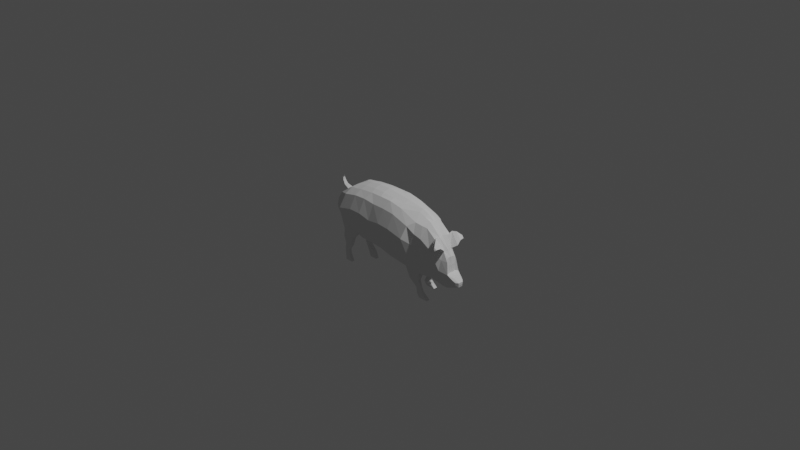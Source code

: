 # Source: pig.blend  (saved by Blender 2.80.75; exported with 4.5.12 LTS)
import bpy
from mathutils import Matrix  # noqa: F401  (used for matrix-valued properties, if any)

bpy.ops.wm.read_factory_settings(use_empty=True)
scene = bpy.context.scene
scene.name = 'Scene'

# ---- collections
col_collection = bpy.data.collections.new('Collection'); scene.collection.children.link(col_collection)

# ---- world
world_world = bpy.data.worlds.new('World'); scene.world = world_world
world_world.use_nodes = True; world_world.node_tree.nodes.clear()
_N = world_world.node_tree.nodes; _L = world_world.node_tree.links
n0 = _N.new('ShaderNodeOutputWorld'); n0.name = 'World Output'; n0.location = (300, 300)
n1 = _N.new('ShaderNodeBackground'); n1.name = 'Background'; n1.location = (10, 300)
n1.inputs[0].default_value = (0.05088, 0.05088, 0.05088, 1.0)
_L.new(n1.outputs[0], n0.inputs[0])
n0.is_active_output = True
world_world.color = (0.05088, 0.05088, 0.05088)
world_world.use_sun_shadow = False
world_world.sun_shadow_jitter_overblur = 0.0

# ---- cameras
cam_camera = bpy.data.cameras.new('Camera')
cam_camera.clip_end = 100.0
cam_camera.ortho_scale = 7.314

# ---- lights
light_light = bpy.data.lights.new('Light', 'POINT')
light_light.transmission_factor = 0.0
light_light.energy = 1000.0
light_light.shadow_soft_size = 0.1
light_light.shadow_maximum_resolution = 0.006
light_light.use_absolute_resolution = True

# ---- meshes
me_plane = bpy.data.meshes.new('Plane')
me_plane.from_pydata([(0.5676, -0.1003, 0.1547), (0.448, -0.1405, 0.1889), (0.3143, -0.1429, -0.3372), (0.4815, -0.1238, -0.3691), (0.5073, -0.1668, -0.07919), (0.1295, -0.1798, -0.2852), (0.2391, -0.1346, 0.2636), (0.08434, -0.1356, 0.2917), (0.3554, -0.2563, 0.01421), (-0.05019, -0.1346, 0.2926), (-0.1807, -0.1346, 0.2911), (-0.0114, -0.1785, -0.253), (0.1684, -0.2563, 0.05389), (-0.3494, -0.1346, 0.2759), (-0.1463, -0.1767, -0.2416), (0.03027, -0.2563, 0.06381), (-0.4982, -0.1276, 0.2527), (-0.3998, -0.1531, -0.231), (-0.2953, -0.1785, -0.2377), (-0.2506, -0.2563, 0.07831), (-0.6265, -0.1531, 0.1599), (-0.6003, -0.1531, -0.2542), (-0.3872, -0.2563, 0.07831), (-0.6809, -0.1531, 0.07687), (-0.6578, -0.1224, -0.1214), (-0.549, -0.2563, 0.04092), (-0.6954, -0.1531, 0.02163), (-0.7108, -0.129, -0.0291), (-0.6444, -0.1961, -0.006689), (0.6405, -0.1238, -0.1647), (0.6751, -0.0997, 0.07137), (0.6071, -0.09163, -0.3716), (0.7363, -0.1074, -0.2427), (0.7528, -0.05721, -0.04133), (0.7252, -0.04959, -0.4143), (0.8296, -0.07488, -0.2697), (0.7963, -0.05708, -0.1209), (0.8086, -0.06852, -0.401), (-0.1117, -0.2563, 0.04931), (0.9092, -0.04626, -0.3654), (0.9119, -0.05083, -0.33), (0.8771, -0.05761, -0.3753), (0.8826, -0.06146, -0.3089), (0.8176, -0.04641, -0.2601), (0.8828, -0.04002, -0.2953), (-0.6931, -0.06622, -0.1243), (-0.7293, -0.07408, -0.03521), (-0.04002, -0.08813, -0.2933), (-0.1749, -0.0864, -0.2819), (0.869, -0.03675, -0.4038), (0.7918, -0.04247, -0.433), (0.9365, -0.02807, -0.3319), (0.6029, -0.04954, -0.4076), (0.4815, -0.04641, -0.3691), (-0.4754, -0.07653, 0.2728), (-0.338, -0.07653, 0.3003), (0.413, -0.04641, 0.2576), (0.5641, -0.04641, 0.1965), (0.6957, -0.05014, 0.08023), (-0.3193, -0.0827, -0.2623), (-0.3998, -0.07653, -0.231), (0.2926, -0.07653, -0.3122), (0.7088, -0.01195, -0.4545), (-0.6265, -0.07653, 0.1599), (0.0989, -0.0827, -0.2837), (0.7486, -0.04453, -0.04546), (-0.6003, -0.07653, -0.2542), (-0.7264, -0.07496, 0.02335), (-0.6879, -0.07898, 0.1104), (0.07258, -0.07653, 0.3018), (0.2145, -0.07653, 0.2881), (0.7934, -0.03087, -0.1049), (-0.2052, -0.07653, 0.3156), (-0.07471, -0.07653, 0.3171), (0.9322, -0.02451, -0.3803), (-0.6246, -0.1408, -0.3523), (-0.4971, -0.1408, -0.3423), (-0.4971, -0.08882, -0.3423), (-0.6246, -0.08882, -0.3523), (-0.6058, -0.1323, -0.4375), (-0.5258, -0.1323, -0.4409), (-0.5258, -0.09732, -0.4409), (-0.6039, -0.09183, -0.4391), (-0.6229, -0.1283, -0.4944), (-0.561, -0.1283, -0.497), (-0.561, -0.1013, -0.497), (-0.6261, -0.09408, -0.493), (-0.6192, -0.1269, -0.5542), (-0.5506, -0.134, -0.5586), (-0.5578, -0.09618, -0.5575), (-0.6355, -0.09557, -0.5531), (-0.6062, -0.1332, -0.6248), (-0.5218, -0.1332, -0.626), (-0.5218, -0.09636, -0.626), (-0.6062, -0.09636, -0.6248), (0.3677, -0.1375, -0.4549), (0.4867, -0.1375, -0.442), (0.4798, -0.09372, -0.4468), (0.3677, -0.09104, -0.4549), (0.4545, -0.1276, -0.5293), (0.5179, -0.1276, -0.5107), (0.512, -0.1042, -0.5148), (0.4545, -0.102, -0.5293), (0.4644, -0.1305, -0.5892), (0.5408, -0.1305, -0.5629), (0.535, -0.1014, -0.5669), (0.4644, -0.09911, -0.5892), (0.4993, -0.1359, -0.6288), (0.6081, -0.1359, -0.6281), (0.6081, -0.09367, -0.6281), (0.4993, -0.09367, -0.6288), (0.5427, -0.163, 0.04539), (0.3846, -0.203, 0.1469), (0.1865, -0.2, 0.2044), (0.04639, -0.2, 0.2162), (-0.2329, -0.2, 0.2303), (-0.3676, -0.2, 0.2226), (-0.517, -0.2, 0.1902), (-0.6407, -0.1834, 0.1008), (0.6503, -0.1463, -0.0355), (0.7478, -0.08531, -0.1297), (0.809, -0.06023, -0.1435), (-0.09827, -0.2, 0.2168), (-0.688, -0.1531, 0.04968), (0.8084, -0.04255, -0.1852), (-0.7152, -0.07262, 0.05141), (-0.7028, -0.1531, -0.006536), (0.4953, -0.1541, -0.2345), (0.3207, -0.2318, -0.1743), (0.1396, -0.2318, -0.13), (0.003397, -0.2318, -0.122), (-0.279, -0.2318, -0.1071), (-0.3963, -0.2318, -0.1015), (-0.5764, -0.1883, -0.1112), (-0.659, -0.1531, -0.09239), (0.6216, -0.1243, -0.2756), (0.7347, -0.08962, -0.3437), (0.8189, -0.07014, -0.3366), (-0.1358, -0.2318, -0.1517), (0.9098, -0.04922, -0.3477), (0.8816, -0.06152, -0.3416), (-0.7324, -0.07043, -0.004869), (0.9352, -0.02531, -0.3568), (0.5218, -0.123, 0.17), (0.3955, -0.1542, -0.355), (0.426, -0.2031, -0.03257), (0.387, -0.06147, -0.3406), (0.4885, -0.04641, 0.227), (0.4244, -0.1624, -0.4506), (0.4212, -0.08299, -0.4502), (0.4838, -0.1485, -0.5218), (0.4811, -0.09523, -0.5215), (0.5065, -0.1367, -0.5766), (0.4975, -0.09236, -0.5775), (0.5537, -0.1359, -0.6285), (0.5537, -0.09367, -0.6285), (0.4694, -0.1856, 0.08378), (0.4044, -0.1987, -0.2025), (-0.418, -0.1346, 0.2621), (-0.5072, -0.1761, -0.2453), (-0.4681, -0.2563, 0.05961), (-0.5, -0.07653, -0.2426), (-0.4067, -0.07653, 0.2866), (-0.5681, -0.1638, -0.35), (-0.5579, -0.07264, -0.3396), (-0.5667, -0.1524, -0.4419), (-0.5645, -0.07515, -0.4308), (-0.5902, -0.1376, -0.4939), (-0.5883, -0.0896, -0.4858), (-0.5946, -0.134, -0.5567), (-0.5946, -0.09559, -0.5567), (-0.564, -0.1332, -0.6254), (-0.564, -0.09636, -0.6254), (-0.4423, -0.2, 0.2064), (-0.4936, -0.2332, -0.109), (0.769, -0.1157, -0.01977), (0.7018, -0.152, 0.06027), (0.6953, -0.1111, 0.1005), (0.798, -0.091, -0.01129), (0.7686, -0.1355, 0.02406), (0.7297, -0.1569, 0.06612), (0.7282, -0.1444, 0.09573), (0.7912, -0.1369, 0.02769), (0.7713, -0.1978, 0.01372), (0.7619, -0.1987, 0.03175), (0.7602, -0.1917, 0.05076), (0.7816, -0.1875, 0.02748), (-0.688, -0.03284, 0.1229), (-0.6725, -0.03218, 0.1438), (-0.7441, -0.02152, 0.1558), (-0.7368, -0.02185, 0.1677), (-0.7725, -0.01542, 0.2035), (-0.7657, -0.01588, 0.2101), (-0.7777, -0.01172, 0.2315), (-0.7703, -0.0118, 0.2341), (-0.7687, -0.006673, 0.2438), (-0.7652, -0.00761, 0.2425), (0.4815, 0.0, -0.3691), (0.5641, 0.0, 0.1965), (0.413, 0.0, 0.2756), (0.2928, 0.0, -0.3201), (0.1085, 0.0, -0.301), (0.2145, 0.0, 0.3062), (0.07258, 0.0, 0.3199), (-0.03262, 0.0, -0.3115), (-0.3105, 0.0, -0.2998), (-0.2052, 0.0, 0.3337), (-0.338, 0.0, 0.3184), (-0.4128, 0.0, -0.2754), (-0.6416, 0.0, -0.219), (-0.4754, 0.0, 0.2728), (-0.6265, 0.0, 0.1599), (-0.6879, 0.0, 0.09229), (-0.704, 0.0, -0.09413), (-0.7248, 0.0, -0.03361), (0.604, 0.0, -0.4069), (0.678, 0.0, 0.08577), (0.7059, 0.0, -0.4488), (0.7684, 0.0, -0.05219), (0.7887, 0.0, -0.4404), (0.7974, 0.0, -0.1002), (-0.07471, 0.0, 0.3352), (-0.1703, 0.0, -0.2833), (-0.7314, 0.0, 0.01991), (0.8176, 0.0, -0.2601), (0.9314, 0.0, -0.3835), (0.9369, 0.0, -0.331), (0.866, 0.0, -0.4136), (0.8819, 0.0, -0.2925), (0.5676, 0.1003, 0.1547), (0.448, 0.1405, 0.1889), (0.3143, 0.1429, -0.3372), (0.4815, 0.1238, -0.3691), (0.5073, 0.1668, -0.07919), (0.1295, 0.1798, -0.2852), (0.2391, 0.1346, 0.2636), (0.08434, 0.1356, 0.2917), (0.3554, 0.2563, 0.01421), (-0.05019, 0.1346, 0.2926), (-0.1807, 0.1346, 0.2911), (-0.0114, 0.1785, -0.253), (0.1684, 0.2563, 0.05389), (-0.3494, 0.1346, 0.2759), (-0.1463, 0.1767, -0.2416), (0.03027, 0.2563, 0.06381), (-0.4982, 0.1276, 0.2527), (-0.3998, 0.1531, -0.231), (-0.2953, 0.1785, -0.2377), (-0.2506, 0.2563, 0.07831), (-0.6265, 0.1531, 0.1599), (-0.6003, 0.1531, -0.2542), (-0.3872, 0.2563, 0.07831), (-0.6809, 0.1531, 0.07687), (-0.6578, 0.1224, -0.1214), (-0.549, 0.2563, 0.04092), (-0.6954, 0.1531, 0.02163), (-0.7108, 0.129, -0.0291), (-0.6444, 0.1961, -0.006689), (0.6405, 0.1238, -0.1647), (0.6751, 0.0997, 0.07137), (0.6071, 0.09163, -0.3716), (0.7363, 0.1074, -0.2427), (0.7528, 0.05721, -0.04133), (0.7252, 0.04959, -0.4143), (0.8296, 0.07488, -0.2697), (0.7963, 0.05708, -0.1209), (0.8086, 0.06852, -0.401), (-0.1117, 0.2563, 0.04931), (0.9092, 0.04626, -0.3654), (0.9119, 0.05083, -0.33), (0.8771, 0.05761, -0.3753), (0.8826, 0.06146, -0.3089), (0.8176, 0.04641, -0.2601), (0.8828, 0.04002, -0.2953), (-0.6931, 0.06622, -0.1243), (-0.7293, 0.07408, -0.03521), (-0.04002, 0.08813, -0.2933), (-0.1749, 0.0864, -0.2819), (0.869, 0.03675, -0.4038), (0.7918, 0.04247, -0.433), (0.9365, 0.02807, -0.3319), (0.6029, 0.04954, -0.4076), (0.4815, 0.04641, -0.3691), (-0.4754, 0.07653, 0.2728), (-0.338, 0.07653, 0.3003), (0.413, 0.04641, 0.2576), (0.5641, 0.04641, 0.1965), (0.6957, 0.05014, 0.08023), (-0.3193, 0.0827, -0.2623), (-0.3998, 0.07653, -0.231), (0.2926, 0.07653, -0.3122), (0.7088, 0.01195, -0.4545), (-0.6265, 0.07653, 0.1599), (0.0989, 0.0827, -0.2837), (0.7486, 0.04453, -0.04546), (-0.6003, 0.07653, -0.2542), (-0.7264, 0.07496, 0.02335), (-0.6879, 0.07898, 0.1104), (0.07258, 0.07653, 0.3018), (0.2145, 0.07653, 0.2881), (0.7934, 0.03087, -0.1049), (-0.2052, 0.07653, 0.3156), (-0.07471, 0.07653, 0.3171), (0.9337, 0.02423, -0.3801), (-0.6062, 0.1408, -0.3523), (-0.4787, 0.1408, -0.3423), (-0.4787, 0.08882, -0.3423), (-0.6062, 0.08882, -0.3523), (-0.5563, 0.1323, -0.4375), (-0.4763, 0.1323, -0.4409), (-0.4763, 0.09732, -0.4409), (-0.5544, 0.09183, -0.4391), (-0.5313, 0.1283, -0.4944), (-0.4694, 0.1283, -0.497), (-0.4694, 0.1013, -0.497), (-0.5345, 0.09408, -0.493), (-0.4908, 0.1269, -0.5542), (-0.4222, 0.134, -0.5586), (-0.4294, 0.09618, -0.5575), (-0.5071, 0.09557, -0.5531), (-0.4778, 0.1332, -0.6248), (-0.3933, 0.1332, -0.626), (-0.3933, 0.09636, -0.626), (-0.4778, 0.09636, -0.6248), (0.3238, 0.1375, -0.4549), (0.4428, 0.1375, -0.442), (0.4358, 0.09372, -0.4468), (0.3238, 0.09104, -0.4549), (0.3564, 0.1383, -0.5293), (0.4412, 0.1276, -0.5107), (0.4353, 0.1042, -0.5148), (0.3622, 0.1083, -0.5293), (0.338, 0.1305, -0.5892), (0.4145, 0.1305, -0.5629), (0.4086, 0.1014, -0.5669), (0.338, 0.09911, -0.5892), (0.373, 0.1359, -0.6288), (0.4818, 0.1359, -0.6281), (0.4818, 0.09367, -0.6281), (0.373, 0.09367, -0.6288), (0.8098, 0.0, -0.1826), (-0.7174, 0.0, 0.05148), (0.5427, 0.163, 0.04539), (0.3846, 0.203, 0.1469), (0.1865, 0.2, 0.2044), (0.04639, 0.2, 0.2162), (-0.2329, 0.2, 0.2303), (-0.3676, 0.2, 0.2226), (-0.517, 0.2, 0.1902), (-0.6407, 0.1834, 0.1008), (0.6503, 0.1463, -0.0355), (0.7478, 0.08531, -0.1297), (0.809, 0.06023, -0.1435), (-0.09827, 0.2, 0.2168), (-0.688, 0.1531, 0.04968), (0.8084, 0.04255, -0.1852), (-0.7152, 0.07262, 0.05141), (-0.7285, 0.0, -0.01005), (0.9367, -0.0004912, -0.3578), (-0.7028, 0.1531, -0.006536), (0.4953, 0.1541, -0.2345), (0.3207, 0.2318, -0.1743), (0.1396, 0.2318, -0.13), (0.003397, 0.2318, -0.122), (-0.279, 0.2318, -0.1071), (-0.3963, 0.2318, -0.1015), (-0.5764, 0.1883, -0.1112), (-0.659, 0.1531, -0.09239), (0.6216, 0.1243, -0.2756), (0.7347, 0.08962, -0.3437), (0.8189, 0.07014, -0.3366), (-0.1358, 0.2318, -0.1517), (0.9098, 0.04922, -0.3477), (0.8816, 0.06152, -0.3416), (-0.7324, 0.07043, -0.004869), (0.9362, 0.02441, -0.3571), (0.4885, 0.0, 0.2451), (0.3871, 0.0, -0.3446), (0.5218, 0.123, 0.17), (0.3955, 0.1542, -0.355), (0.426, 0.2031, -0.03257), (0.387, 0.06147, -0.3406), (0.4885, 0.04641, 0.227), (0.3805, 0.1624, -0.4506), (0.3773, 0.08299, -0.4502), (0.4071, 0.1485, -0.5218), (0.4045, 0.09523, -0.5215), (0.3802, 0.1367, -0.5766), (0.3712, 0.09236, -0.5775), (0.4274, 0.1359, -0.6285), (0.4274, 0.09367, -0.6285), (0.4694, 0.1856, 0.08378), (0.4044, 0.1987, -0.2025), (-0.4067, 0.0, 0.3047), (-0.5617, 0.0, -0.2529), (-0.418, 0.1346, 0.2621), (-0.5072, 0.1761, -0.2453), (-0.4681, 0.2563, 0.05961), (-0.5, 0.07653, -0.2426), (-0.4067, 0.07653, 0.2866), (-0.5497, 0.1638, -0.35), (-0.5396, 0.07264, -0.3396), (-0.5172, 0.1524, -0.4419), (-0.5149, 0.07515, -0.4308), (-0.4986, 0.1376, -0.4939), (-0.4966, 0.0896, -0.4858), (-0.4661, 0.134, -0.5567), (-0.4661, 0.09559, -0.5567), (-0.4355, 0.1332, -0.6254), (-0.4355, 0.09636, -0.6254), (-0.4423, 0.2, 0.2064), (-0.4936, 0.2332, -0.109), (0.769, 0.1157, -0.01977), (0.7018, 0.152, 0.06027), (0.6953, 0.1111, 0.1005), (0.798, 0.091, -0.01129), (0.7686, 0.1355, 0.02406), (0.7297, 0.1569, 0.06612), (0.7282, 0.1444, 0.09573), (0.7912, 0.1369, 0.02769), (0.7713, 0.1978, 0.01372), (0.7619, 0.1987, 0.03175), (0.7602, 0.1917, 0.05076), (0.7816, 0.1875, 0.02748), (-0.6724, 0.0, 0.1526), (-0.6905, 0.0, 0.1178), (-0.688, 0.03284, 0.1229), (-0.6725, 0.03218, 0.1438), (-0.7347, 0.0, 0.1739), (-0.7455, 0.0, 0.1543), (-0.7441, 0.02152, 0.1558), (-0.7368, 0.02185, 0.1677), (-0.763, 0.0, 0.2125), (-0.7745, 0.0, 0.2028), (-0.7725, 0.01542, 0.2035), (-0.7657, 0.01588, 0.2101), (-0.7683, 0.0, 0.2354), (-0.7792, 0.0, 0.2316), (-0.7777, 0.01172, 0.2315), (-0.7703, 0.0118, 0.2341), (-0.7642, 0.0, 0.2435), (-0.7668, 0.0, 0.2458), (-0.7687, 0.006673, 0.2438), (-0.7652, 0.00761, 0.2425)], [], [(157, 144, 3, 127), (129, 5, 2, 128), (130, 11, 5, 129), (138, 14, 11, 130), (132, 17, 18, 131), (174, 159, 17, 132), (134, 24, 21, 133), (123, 118, 20, 23), (127, 3, 31, 135), (135, 31, 34, 136), (136, 34, 37, 137), (131, 18, 14, 138), (115, 19, 38, 122), (120, 32, 35, 121), (119, 29, 32, 120), (111, 4, 29, 119), (126, 134, 28, 26), (118, 28, 25, 117), (173, 160, 22, 116), (116, 22, 19, 115), (122, 38, 15, 114), (114, 15, 12, 113), (113, 12, 8, 112), (156, 145, 4, 111), (140, 41, 39, 139), (137, 37, 41, 140), (44, 43, 35, 42), (46, 45, 24, 27), (48, 47, 11, 14), (50, 49, 41, 37), (51, 44, 42, 40), (53, 52, 31, 3), (162, 54, 16, 158), (147, 56, 1, 143), (58, 57, 0, 30), (60, 59, 18, 17), (144, 2, 95, 148), (52, 62, 34, 31), (54, 63, 20, 16), (64, 61, 2, 5), (33, 65, 178, 175), (161, 60, 77, 164), (125, 67, 26, 123), (70, 69, 7, 6), (124, 71, 36, 121), (56, 70, 6, 1), (62, 50, 37, 34), (63, 68, 23, 20), (71, 65, 33, 36), (45, 66, 21, 24), (73, 72, 10, 9), (69, 73, 9, 7), (47, 64, 5, 11), (59, 48, 14, 18), (142, 51, 40, 139), (141, 46, 27, 126), (49, 74, 39, 41), (72, 55, 13, 10), (206, 207, 55, 72), (227, 225, 74, 49), (357, 214, 46, 141), (358, 226, 51, 142), (205, 222, 48, 59), (204, 201, 64, 47), (203, 221, 73, 69), (221, 206, 72, 73), (213, 209, 66, 45), (220, 218, 65, 71), (63, 211, 424, 188), (217, 219, 50, 62), (199, 202, 70, 56), (340, 220, 71, 124), (202, 203, 69, 70), (341, 223, 67, 125), (394, 208, 60, 161), (218, 216, 58, 65), (201, 200, 61, 64), (210, 211, 63, 54), (215, 217, 62, 52), (377, 197, 53, 146), (208, 205, 59, 60), (216, 198, 57, 58), (376, 199, 56, 147), (393, 210, 54, 162), (197, 215, 52, 53), (226, 228, 44, 51), (219, 227, 49, 50), (222, 204, 47, 48), (214, 213, 45, 46), (228, 224, 43, 44), (75, 78, 82, 79), (159, 21, 75, 163), (21, 66, 78, 75), (60, 17, 76, 77), (166, 81, 85, 168), (163, 75, 79, 165), (164, 77, 81, 166), (77, 76, 80, 81), (85, 84, 88, 89), (81, 80, 84, 85), (79, 82, 86, 83), (165, 79, 83, 167), (87, 90, 94, 91), (83, 86, 90, 87), (167, 83, 87, 169), (168, 85, 89, 170), (172, 93, 92, 171), (169, 87, 91, 171), (170, 89, 93, 172), (89, 88, 92, 93), (95, 98, 102, 99), (146, 53, 97, 149), (2, 61, 98, 95), (53, 3, 96, 97), (99, 102, 106, 103), (148, 95, 99, 150), (149, 97, 101, 151), (97, 96, 100, 101), (153, 105, 109, 155), (150, 99, 103, 152), (151, 101, 105, 153), (101, 100, 104, 105), (155, 109, 108, 154), (105, 104, 108, 109), (103, 106, 110, 107), (152, 103, 107, 154), (212, 341, 125, 68), (224, 340, 124, 43), (43, 124, 121, 35), (68, 125, 123, 23), (143, 156, 111, 0), (6, 113, 112, 1), (7, 114, 113, 6), (9, 122, 114, 7), (13, 116, 115, 10), (158, 173, 116, 13), (20, 118, 117, 16), (0, 111, 119, 30), (30, 119, 120, 33), (33, 120, 121, 36), (10, 115, 122, 9), (26, 28, 118, 123), (225, 358, 142, 74), (223, 357, 141, 67), (67, 141, 126, 26), (74, 142, 139, 39), (35, 137, 140, 42), (42, 140, 139, 40), (27, 24, 134, 126), (19, 131, 138, 38), (32, 136, 137, 35), (29, 135, 136, 32), (4, 127, 135, 29), (28, 134, 133, 25), (160, 174, 132, 22), (22, 132, 131, 19), (38, 138, 130, 15), (15, 130, 129, 12), (12, 129, 128, 8), (145, 157, 127, 4), (8, 128, 157, 145), (1, 112, 156, 143), (104, 152, 154, 108), (110, 155, 154, 107), (102, 151, 153, 106), (100, 150, 152, 104), (106, 153, 155, 110), (98, 149, 151, 102), (96, 148, 150, 100), (61, 146, 149, 98), (198, 376, 147, 57), (200, 377, 146, 61), (3, 144, 148, 96), (57, 147, 143, 0), (112, 8, 145, 156), (128, 2, 144, 157), (25, 133, 174, 160), (16, 117, 173, 158), (90, 170, 172, 94), (88, 169, 171, 92), (94, 172, 171, 91), (86, 168, 170, 90), (84, 167, 169, 88), (80, 165, 167, 84), (78, 164, 166, 82), (76, 163, 165, 80), (82, 166, 168, 86), (17, 159, 163, 76), (207, 393, 162, 55), (209, 394, 161, 66), (66, 161, 164, 78), (55, 162, 158, 13), (117, 25, 160, 173), (133, 21, 159, 174), (177, 176, 180, 181), (30, 33, 175, 176), (65, 58, 177, 178), (58, 30, 176, 177), (179, 182, 186, 183), (175, 178, 182, 179), (176, 175, 179, 180), (178, 177, 181, 182), (186, 185, 184, 183), (180, 179, 183, 184), (182, 181, 185, 186), (181, 180, 184, 185), (188, 424, 428, 190), (68, 63, 188, 187), (212, 68, 187, 425), (189, 190, 192, 191), (187, 188, 190, 189), (425, 187, 189, 429), (192, 432, 436, 194), (429, 189, 191, 433), (190, 428, 432, 192), (193, 194, 196, 195), (191, 192, 194, 193), (433, 191, 193, 437), (440, 441, 195, 196), (437, 193, 195, 441), (194, 436, 440, 196), (392, 360, 232, 379), (362, 361, 231, 234), (363, 362, 234, 240), (371, 363, 240, 243), (365, 364, 247, 246), (411, 365, 246, 396), (367, 366, 250, 253), (354, 252, 249, 349), (360, 368, 260, 232), (368, 369, 263, 260), (369, 370, 266, 263), (364, 371, 243, 247), (346, 353, 267, 248), (351, 352, 264, 261), (350, 351, 261, 258), (342, 350, 258, 233), (359, 255, 257, 367), (349, 348, 254, 257), (410, 347, 251, 397), (347, 346, 248, 251), (353, 345, 244, 267), (345, 344, 241, 244), (344, 343, 237, 241), (391, 342, 233, 380), (373, 372, 268, 270), (370, 373, 270, 266), (273, 271, 264, 272), (275, 256, 253, 274), (277, 243, 240, 276), (279, 266, 270, 278), (280, 269, 271, 273), (282, 232, 260, 281), (399, 395, 245, 283), (382, 378, 230, 285), (287, 259, 229, 286), (289, 246, 247, 288), (379, 383, 324, 231), (281, 260, 263, 291), (283, 245, 249, 292), (293, 234, 231, 290), (262, 412, 415, 294), (398, 401, 306, 289), (356, 354, 255, 296), (299, 235, 236, 298), (355, 352, 265, 300), (285, 230, 235, 299), (291, 263, 266, 279), (292, 249, 252, 297), (300, 265, 262, 294), (274, 253, 250, 295), (302, 238, 239, 301), (298, 236, 238, 302), (276, 240, 234, 293), (288, 247, 243, 277), (375, 372, 269, 280), (374, 359, 256, 275), (278, 270, 268, 303), (301, 239, 242, 284), (206, 301, 284, 207), (227, 278, 303, 225), (357, 374, 275, 214), (358, 375, 280, 226), (205, 288, 277, 222), (204, 276, 293, 201), (203, 298, 302, 221), (221, 302, 301, 206), (213, 274, 295, 209), (220, 300, 294, 218), (292, 427, 424, 211), (217, 291, 279, 219), (199, 285, 299, 202), (340, 355, 300, 220), (202, 299, 298, 203), (341, 356, 296, 223), (394, 398, 289, 208), (218, 294, 287, 216), (201, 293, 290, 200), (210, 283, 292, 211), (215, 281, 291, 217), (377, 381, 282, 197), (208, 289, 288, 205), (216, 287, 286, 198), (376, 382, 285, 199), (393, 399, 283, 210), (197, 282, 281, 215), (226, 280, 273, 228), (219, 279, 278, 227), (222, 277, 276, 204), (214, 275, 274, 213), (228, 273, 272, 224), (304, 308, 311, 307), (396, 400, 304, 250), (250, 304, 307, 295), (289, 306, 305, 246), (403, 405, 314, 310), (400, 402, 308, 304), (401, 403, 310, 306), (306, 310, 309, 305), (314, 318, 317, 313), (310, 314, 313, 309), (308, 312, 315, 311), (402, 404, 312, 308), (316, 320, 323, 319), (312, 316, 319, 315), (404, 406, 316, 312), (405, 407, 318, 314), (409, 408, 321, 322), (406, 408, 320, 316), (407, 409, 322, 318), (318, 322, 321, 317), (324, 328, 331, 327), (381, 384, 326, 282), (231, 324, 327, 290), (282, 326, 325, 232), (328, 332, 335, 331), (383, 385, 328, 324), (384, 386, 330, 326), (326, 330, 329, 325), (388, 390, 338, 334), (385, 387, 332, 328), (386, 388, 334, 330), (330, 334, 333, 329), (390, 389, 337, 338), (334, 338, 337, 333), (332, 336, 339, 335), (387, 389, 336, 332), (212, 297, 356, 341), (224, 272, 355, 340), (272, 264, 352, 355), (297, 252, 354, 356), (378, 229, 342, 391), (235, 230, 343, 344), (236, 235, 344, 345), (238, 236, 345, 353), (242, 239, 346, 347), (395, 242, 347, 410), (249, 245, 348, 349), (229, 259, 350, 342), (259, 262, 351, 350), (262, 265, 352, 351), (239, 238, 353, 346), (255, 354, 349, 257), (225, 303, 375, 358), (223, 296, 374, 357), (296, 255, 359, 374), (303, 268, 372, 375), (264, 271, 373, 370), (271, 269, 372, 373), (256, 359, 367, 253), (248, 267, 371, 364), (261, 264, 370, 369), (258, 261, 369, 368), (233, 258, 368, 360), (257, 254, 366, 367), (397, 251, 365, 411), (251, 248, 364, 365), (267, 244, 363, 371), (244, 241, 362, 363), (241, 237, 361, 362), (380, 233, 360, 392), (237, 380, 392, 361), (230, 378, 391, 343), (333, 337, 389, 387), (339, 336, 389, 390), (331, 335, 388, 386), (329, 333, 387, 385), (335, 339, 390, 388), (327, 331, 386, 384), (325, 329, 385, 383), (290, 327, 384, 381), (198, 286, 382, 376), (200, 290, 381, 377), (232, 325, 383, 379), (286, 229, 378, 382), (343, 391, 380, 237), (361, 392, 379, 231), (254, 397, 411, 366), (245, 395, 410, 348), (319, 323, 409, 407), (317, 321, 408, 406), (323, 320, 408, 409), (315, 319, 407, 405), (313, 317, 406, 404), (309, 313, 404, 402), (307, 311, 403, 401), (305, 309, 402, 400), (311, 315, 405, 403), (246, 305, 400, 396), (207, 284, 399, 393), (209, 295, 398, 394), (295, 307, 401, 398), (284, 242, 395, 399), (348, 410, 397, 254), (366, 411, 396, 250), (414, 418, 417, 413), (259, 413, 412, 262), (294, 415, 414, 287), (287, 414, 413, 259), (416, 420, 423, 419), (412, 416, 419, 415), (413, 417, 416, 412), (415, 419, 418, 414), (423, 420, 421, 422), (417, 421, 420, 416), (419, 423, 422, 418), (418, 422, 421, 417), (427, 431, 428, 424), (297, 426, 427, 292), (212, 425, 426, 297), (430, 434, 435, 431), (426, 430, 431, 427), (425, 429, 430, 426), (435, 439, 436, 432), (429, 433, 434, 430), (431, 435, 432, 428), (438, 442, 443, 439), (434, 438, 439, 435), (433, 437, 438, 434), (440, 443, 442, 441), (437, 441, 442, 438), (439, 443, 440, 436)])
_uv = me_plane.uv_layers.new(name='UVMap')
_uv.uv.foreach_set('vector', [1.0, 0.2451, 1.0, 0.0, 1.0, 0.0, 1.0, 0.2451, 1.0, 0.2451, 1.0, 0.0, 1.0, 0.0, 1.0, 0.2451, 1.0, 0.2451, 1.0, 0.0, 1.0, 0.0, 1.0, 0.2451, 1.0, 0.2451, 1.0, 0.0, 1.0, 0.0, 1.0, 0.2451, 1.0, 0.2451, 1.0, 0.0, 1.0, 0.0, 1.0, 0.2451, 1.0, 0.2451, 1.0, 0.0, 1.0, 0.0, 1.0, 0.2451, 1.0, 0.2451, 1.0, 0.0, 1.0, 0.0, 1.0, 0.2451, 0.0, 0.7539, 1.0, 0.7539, 1.0, 1.0, 0.0, 1.0, 1.0, 0.2451, 1.0, 0.0, 1.0, 0.0, 1.0, 0.2451, 1.0, 0.2451, 1.0, 0.0, 1.0, 0.0, 1.0, 0.2451, 1.0, 0.2451, 1.0, 0.0, 1.0, 0.0, 1.0, 0.2451, 1.0, 0.2451, 1.0, 0.0, 1.0, 0.0, 1.0, 0.2451, 1.0, 0.7539, 1.0, 0.5, 1.0, 0.5, 1.0, 0.7539, 1.0, 0.7539, 1.0, 0.5, 1.0, 0.5, 1.0, 0.7539, 1.0, 0.7539, 1.0, 0.5, 1.0, 0.5, 1.0, 0.7539, 1.0, 0.7539, 1.0, 0.5, 1.0, 0.5, 1.0, 0.7539, 0.0, 0.2451, 1.0, 0.2451, 1.0, 0.5, 0.0, 0.5, 1.0, 0.7539, 1.0, 0.5, 1.0, 0.5, 1.0, 0.7539, 1.0, 0.7539, 1.0, 0.5, 1.0, 0.5, 1.0, 0.7539, 1.0, 0.7539, 1.0, 0.5, 1.0, 0.5, 1.0, 0.7539, 1.0, 0.7539, 1.0, 0.5, 1.0, 0.5, 1.0, 0.7539, 1.0, 0.7539, 1.0, 0.5, 1.0, 0.5, 1.0, 0.7539, 1.0, 0.7539, 1.0, 0.5, 1.0, 0.5, 1.0, 0.7539, 1.0, 0.7539, 1.0, 0.5, 1.0, 0.5, 1.0, 0.7539, 1.0, 0.2451, 1.0, 0.0, 1.0, 0.0, 1.0, 0.2451, 1.0, 0.2451, 1.0, 0.0, 1.0, 0.0, 1.0, 0.2451, 1.0, 0.5, 1.0, 0.5, 1.0, 0.5, 1.0, 0.5, 0.0, 0.0, 1.0, 0.0, 1.0, 0.0, 0.0, 0.0, 1.0, 0.0, 1.0, 0.0, 1.0, 0.0, 1.0, 0.0, 1.0, 0.0, 1.0, 0.0, 1.0, 0.0, 1.0, 0.0, 1.0, 0.5, 1.0, 0.5, 1.0, 0.5, 1.0, 0.5, 1.0, 0.0, 1.0, 0.0, 1.0, 0.0, 1.0, 0.0, 1.0, 1.0, 1.0, 1.0, 1.0, 1.0, 1.0, 1.0, 1.0, 1.0, 1.0, 1.0, 1.0, 1.0, 1.0, 1.0, 1.0, 1.0, 1.0, 1.0, 1.0, 1.0, 1.0, 1.0, 1.0, 0.0, 1.0, 0.0, 1.0, 0.0, 1.0, 0.0, 1.0, 0.0, 1.0, 0.0, 1.0, 0.0, 1.0, 0.0, 1.0, 0.0, 1.0, 0.0, 1.0, 0.0, 1.0, 0.0, 1.0, 1.0, 1.0, 1.0, 1.0, 1.0, 1.0, 1.0, 1.0, 0.0, 1.0, 0.0, 1.0, 0.0, 1.0, 0.0, 1.0, 1.0, 1.0, 1.0, 1.0, 1.0, 1.0, 1.0, 1.0, 0.0, 1.0, 0.0, 1.0, 0.0, 1.0, 0.0, 0.0, 0.7539, 0.0, 0.5, 0.0, 0.5, 0.0, 0.7539, 1.0, 1.0, 1.0, 1.0, 1.0, 1.0, 1.0, 1.0, 1.0, 0.7539, 1.0, 1.0, 1.0, 1.0, 1.0, 0.7539, 1.0, 1.0, 1.0, 1.0, 1.0, 1.0, 1.0, 1.0, 1.0, 0.0, 1.0, 0.0, 1.0, 0.0, 1.0, 0.0, 1.0, 1.0, 0.0, 1.0, 0.0, 1.0, 1.0, 1.0, 1.0, 1.0, 1.0, 1.0, 1.0, 1.0, 1.0, 1.0, 1.0, 0.0, 1.0, 0.0, 1.0, 0.0, 1.0, 0.0, 1.0, 1.0, 1.0, 1.0, 1.0, 1.0, 1.0, 1.0, 1.0, 1.0, 1.0, 1.0, 1.0, 1.0, 1.0, 1.0, 1.0, 0.0, 1.0, 0.0, 1.0, 0.0, 1.0, 0.0, 1.0, 0.0, 1.0, 0.0, 1.0, 0.0, 1.0, 0.0, 1.0, 0.2451, 1.0, 0.5, 1.0, 0.5, 1.0, 0.2451, 0.0, 0.2451, 0.0, 0.0, 0.0, 0.0, 0.0, 0.2451, 1.0, 0.0, 1.0, 0.0, 1.0, 0.0, 1.0, 0.0, 1.0, 1.0, 1.0, 1.0, 1.0, 1.0, 1.0, 1.0, 1.0, 1.0, 1.0, 1.0, 1.0, 1.0, 1.0, 1.0, 1.0, 0.0, 1.0, 0.0, 1.0, 0.0, 1.0, 0.0, 0.0, 0.2451, 0.0, 0.0, 0.0, 0.0, 0.0, 0.2451, 1.0, 0.2451, 1.0, 0.5, 1.0, 0.5, 1.0, 0.2451, 1.0, 0.0, 1.0, 0.0, 1.0, 0.0, 1.0, 0.0, 1.0, 0.0, 1.0, 0.0, 1.0, 0.0, 1.0, 0.0, 1.0, 1.0, 1.0, 1.0, 1.0, 1.0, 1.0, 1.0, 1.0, 1.0, 1.0, 1.0, 1.0, 1.0, 1.0, 1.0, 1.0, 0.0, 1.0, 0.0, 1.0, 0.0, 1.0, 0.0, 1.0, 1.0, 1.0, 1.0, 1.0, 1.0, 1.0, 1.0, 1.0, 1.0, 1.0, 1.0, 1.0, 1.0, 1.0, 1.0, 1.0, 0.0, 1.0, 0.0, 1.0, 0.0, 1.0, 0.0, 1.0, 1.0, 1.0, 1.0, 1.0, 1.0, 1.0, 1.0, 1.0, 0.7539, 1.0, 1.0, 1.0, 1.0, 1.0, 0.7539, 1.0, 1.0, 1.0, 1.0, 1.0, 1.0, 1.0, 1.0, 0.0, 0.7539, 0.0, 0.5, 0.0, 0.5, 0.0, 0.7539, 1.0, 0.0, 1.0, 0.0, 1.0, 0.0, 1.0, 0.0, 1.0, 1.0, 1.0, 1.0, 1.0, 1.0, 1.0, 1.0, 1.0, 0.0, 1.0, 0.0, 1.0, 0.0, 1.0, 0.0, 1.0, 1.0, 1.0, 1.0, 1.0, 1.0, 1.0, 1.0, 1.0, 0.0, 1.0, 0.0, 1.0, 0.0, 1.0, 0.0, 1.0, 0.0, 1.0, 0.0, 1.0, 0.0, 1.0, 0.0, 1.0, 0.0, 1.0, 0.0, 1.0, 0.0, 1.0, 0.0, 1.0, 1.0, 1.0, 1.0, 1.0, 1.0, 1.0, 1.0, 1.0, 1.0, 1.0, 1.0, 1.0, 1.0, 1.0, 1.0, 1.0, 1.0, 1.0, 1.0, 1.0, 1.0, 1.0, 1.0, 1.0, 0.0, 1.0, 0.0, 1.0, 0.0, 1.0, 0.0, 1.0, 0.5, 1.0, 0.5, 1.0, 0.5, 1.0, 0.5, 1.0, 0.0, 1.0, 0.0, 1.0, 0.0, 1.0, 0.0, 1.0, 0.0, 1.0, 0.0, 1.0, 0.0, 1.0, 0.0, 0.0, 0.0, 1.0, 0.0, 1.0, 0.0, 0.0, 0.0, 1.0, 0.5, 1.0, 0.5, 1.0, 0.5, 1.0, 0.5, 1.0, 0.0, 1.0, 0.0, 1.0, 0.0, 1.0, 0.0, 1.0, 0.0, 1.0, 0.0, 1.0, 0.0, 1.0, 0.0, 1.0, 0.0, 1.0, 0.0, 1.0, 0.0, 1.0, 0.0, 1.0, 0.0, 1.0, 0.0, 1.0, 0.0, 1.0, 0.0, 1.0, 0.0, 1.0, 0.0, 1.0, 0.0, 1.0, 0.0, 1.0, 0.0, 1.0, 0.0, 1.0, 0.0, 1.0, 0.0, 1.0, 0.0, 1.0, 0.0, 1.0, 0.0, 1.0, 0.0, 1.0, 0.0, 1.0, 0.0, 1.0, 0.0, 1.0, 0.0, 1.0, 0.0, 1.0, 0.0, 1.0, 0.0, 1.0, 0.0, 1.0, 0.0, 1.0, 0.0, 1.0, 0.0, 1.0, 0.0, 1.0, 0.0, 1.0, 0.0, 1.0, 0.0, 1.0, 0.0, 1.0, 0.0, 1.0, 0.0, 1.0, 0.0, 1.0, 0.0, 1.0, 0.0, 1.0, 0.0, 1.0, 0.0, 1.0, 0.0, 1.0, 0.0, 1.0, 0.0, 1.0, 0.0, 1.0, 0.0, 1.0, 0.0, 1.0, 0.0, 1.0, 0.0, 1.0, 0.0, 1.0, 0.0, 1.0, 0.0, 1.0, 0.0, 1.0, 0.0, 1.0, 0.0, 1.0, 0.0, 1.0, 0.0, 1.0, 0.0, 1.0, 0.0, 1.0, 0.0, 1.0, 0.0, 1.0, 0.0, 1.0, 0.0, 1.0, 0.0, 1.0, 0.0, 1.0, 0.0, 1.0, 0.0, 1.0, 0.0, 1.0, 0.0, 1.0, 0.0, 1.0, 0.0, 1.0, 0.0, 1.0, 0.0, 1.0, 0.0, 1.0, 0.0, 1.0, 0.0, 1.0, 0.0, 1.0, 0.0, 1.0, 0.0, 1.0, 0.0, 1.0, 0.0, 1.0, 0.0, 1.0, 0.0, 1.0, 0.0, 1.0, 0.0, 1.0, 0.0, 1.0, 0.0, 1.0, 0.0, 1.0, 0.0, 1.0, 0.0, 1.0, 0.0, 1.0, 0.0, 1.0, 0.0, 1.0, 0.0, 1.0, 0.0, 1.0, 0.0, 1.0, 0.0, 1.0, 0.0, 1.0, 0.0, 1.0, 0.0, 1.0, 0.0, 1.0, 0.0, 1.0, 0.0, 1.0, 0.0, 1.0, 0.0, 1.0, 0.0, 1.0, 0.0, 1.0, 0.0, 1.0, 0.0, 1.0, 0.0, 1.0, 0.0, 1.0, 0.0, 1.0, 0.0, 1.0, 0.0, 1.0, 0.0, 1.0, 0.0, 1.0, 0.0, 1.0, 0.0, 1.0, 0.0, 1.0, 0.0, 1.0, 0.0, 1.0, 0.0, 1.0, 0.0, 1.0, 0.0, 1.0, 0.0, 1.0, 0.0, 1.0, 0.0, 1.0, 0.0, 1.0, 0.0, 1.0, 0.0, 1.0, 0.0, 1.0, 0.0, 1.0, 0.0, 1.0, 0.0, 0.0, 1.0, 0.0, 0.7539, 0.0, 0.7539, 0.0, 1.0, 1.0, 0.5, 1.0, 0.7539, 1.0, 0.7539, 1.0, 0.5, 1.0, 0.5, 1.0, 0.7539, 1.0, 0.7539, 1.0, 0.5, 0.0, 1.0, 0.0, 0.7539, 0.0, 0.7539, 0.0, 1.0, 1.0, 1.0, 1.0, 0.7539, 1.0, 0.7539, 1.0, 1.0, 1.0, 1.0, 1.0, 0.7539, 1.0, 0.7539, 1.0, 1.0, 1.0, 1.0, 1.0, 0.7539, 1.0, 0.7539, 1.0, 1.0, 1.0, 1.0, 1.0, 0.7539, 1.0, 0.7539, 1.0, 1.0, 1.0, 1.0, 1.0, 0.7539, 1.0, 0.7539, 1.0, 1.0, 1.0, 1.0, 1.0, 0.7539, 1.0, 0.7539, 1.0, 1.0, 1.0, 1.0, 1.0, 0.7539, 1.0, 0.7539, 1.0, 1.0, 1.0, 1.0, 1.0, 0.7539, 1.0, 0.7539, 1.0, 1.0, 1.0, 1.0, 1.0, 0.7539, 1.0, 0.7539, 1.0, 1.0, 1.0, 1.0, 1.0, 0.7539, 1.0, 0.7539, 1.0, 1.0, 1.0, 1.0, 1.0, 0.7539, 1.0, 0.7539, 1.0, 1.0, 0.0, 0.5, 1.0, 0.5, 1.0, 0.7539, 0.0, 0.7539, 1.0, 0.0, 1.0, 0.2451, 1.0, 0.2451, 1.0, 0.0, 0.0, 0.5, 0.0, 0.2451, 0.0, 0.2451, 0.0, 0.5, 0.0, 0.5, 0.0, 0.2451, 0.0, 0.2451, 0.0, 0.5, 1.0, 0.0, 1.0, 0.2451, 1.0, 0.2451, 1.0, 0.0, 1.0, 0.5, 1.0, 0.2451, 1.0, 0.2451, 1.0, 0.5, 1.0, 0.5, 1.0, 0.2451, 1.0, 0.2451, 1.0, 0.5, 0.0, 0.0, 1.0, 0.0, 1.0, 0.2451, 0.0, 0.2451, 1.0, 0.5, 1.0, 0.2451, 1.0, 0.2451, 1.0, 0.5, 1.0, 0.5, 1.0, 0.2451, 1.0, 0.2451, 1.0, 0.5, 1.0, 0.5, 1.0, 0.2451, 1.0, 0.2451, 1.0, 0.5, 1.0, 0.5, 1.0, 0.2451, 1.0, 0.2451, 1.0, 0.5, 1.0, 0.5, 1.0, 0.2451, 1.0, 0.2451, 1.0, 0.5, 1.0, 0.5, 1.0, 0.2451, 1.0, 0.2451, 1.0, 0.5, 1.0, 0.5, 1.0, 0.2451, 1.0, 0.2451, 1.0, 0.5, 1.0, 0.5, 1.0, 0.2451, 1.0, 0.2451, 1.0, 0.5, 1.0, 0.5, 1.0, 0.2451, 1.0, 0.2451, 1.0, 0.5, 1.0, 0.5, 1.0, 0.2451, 1.0, 0.2451, 1.0, 0.5, 1.0, 0.5, 1.0, 0.2451, 1.0, 0.2451, 1.0, 0.5, 1.0, 0.5, 1.0, 0.2451, 1.0, 0.2451, 1.0, 0.5, 1.0, 1.0, 1.0, 0.7539, 1.0, 0.7539, 1.0, 1.0, 1.0, 0.0, 1.0, 0.0, 1.0, 0.0, 1.0, 0.0, 1.0, 0.0, 1.0, 0.0, 1.0, 0.0, 1.0, 0.0, 1.0, 0.0, 1.0, 0.0, 1.0, 0.0, 1.0, 0.0, 1.0, 0.0, 1.0, 0.0, 1.0, 0.0, 1.0, 0.0, 1.0, 0.0, 1.0, 0.0, 1.0, 0.0, 1.0, 0.0, 1.0, 0.0, 1.0, 0.0, 1.0, 0.0, 1.0, 0.0, 1.0, 0.0, 1.0, 0.0, 1.0, 0.0, 1.0, 0.0, 1.0, 0.0, 1.0, 0.0, 1.0, 0.0, 1.0, 0.0, 1.0, 1.0, 1.0, 1.0, 1.0, 1.0, 1.0, 1.0, 1.0, 0.0, 1.0, 0.0, 1.0, 0.0, 1.0, 0.0, 1.0, 0.0, 1.0, 0.0, 1.0, 0.0, 1.0, 0.0, 1.0, 1.0, 1.0, 1.0, 1.0, 1.0, 1.0, 1.0, 1.0, 0.7539, 1.0, 0.5, 1.0, 0.5, 1.0, 0.7539, 1.0, 0.2451, 1.0, 0.0, 1.0, 0.0, 1.0, 0.2451, 1.0, 0.5, 1.0, 0.2451, 1.0, 0.2451, 1.0, 0.5, 1.0, 1.0, 1.0, 0.7539, 1.0, 0.7539, 1.0, 1.0, 1.0, 0.0, 1.0, 0.0, 1.0, 0.0, 1.0, 0.0, 1.0, 0.0, 1.0, 0.0, 1.0, 0.0, 1.0, 0.0, 1.0, 0.0, 1.0, 0.0, 1.0, 0.0, 1.0, 0.0, 1.0, 0.0, 1.0, 0.0, 1.0, 0.0, 1.0, 0.0, 1.0, 0.0, 1.0, 0.0, 1.0, 0.0, 1.0, 0.0, 1.0, 0.0, 1.0, 0.0, 1.0, 0.0, 1.0, 0.0, 1.0, 0.0, 1.0, 0.0, 1.0, 0.0, 1.0, 0.0, 1.0, 0.0, 1.0, 0.0, 1.0, 0.0, 1.0, 0.0, 1.0, 0.0, 1.0, 0.0, 1.0, 0.0, 1.0, 0.0, 1.0, 0.0, 1.0, 0.0, 1.0, 0.0, 1.0, 0.0, 1.0, 1.0, 1.0, 1.0, 1.0, 1.0, 1.0, 1.0, 1.0, 0.0, 1.0, 0.0, 1.0, 0.0, 1.0, 0.0, 1.0, 0.0, 1.0, 0.0, 1.0, 0.0, 1.0, 0.0, 1.0, 1.0, 1.0, 1.0, 1.0, 1.0, 1.0, 1.0, 1.0, 0.7539, 1.0, 0.5, 1.0, 0.5, 1.0, 0.7539, 1.0, 0.2451, 1.0, 0.0, 1.0, 0.0, 1.0, 0.2451, 1.0, 1.0, 1.0, 1.0, 1.0, 1.0, 1.0, 1.0, 1.0, 1.0, 1.0, 1.0, 1.0, 1.0, 1.0, 1.0, 1.0, 1.0, 1.0, 1.0, 1.0, 1.0, 1.0, 1.0, 1.0, 1.0, 1.0, 1.0, 1.0, 1.0, 1.0, 1.0, 1.0, 1.0, 1.0, 1.0, 1.0, 1.0, 1.0, 1.0, 1.0, 1.0, 1.0, 1.0, 1.0, 1.0, 1.0, 1.0, 1.0, 1.0, 1.0, 1.0, 1.0, 1.0, 1.0, 1.0, 1.0, 1.0, 1.0, 1.0, 1.0, 1.0, 1.0, 1.0, 1.0, 1.0, 1.0, 1.0, 1.0, 1.0, 1.0, 1.0, 1.0, 1.0, 1.0, 1.0, 1.0, 1.0, 1.0, 1.0, 1.0, 1.0, 1.0, 1.0, 1.0, 1.0, 1.0, 1.0, 1.0, 1.0, 1.0, 1.0, 1.0, 1.0, 1.0, 1.0, 1.0, 1.0, 1.0, 1.0, 1.0, 1.0, 1.0, 1.0, 0.0, 1.0, 1.0, 1.0, 1.0, 1.0, 0.0, 1.0, 0.0, 1.0, 0.0, 1.0, 0.0, 1.0, 0.0, 1.0, 0.0, 1.0, 1.0, 1.0, 1.0, 1.0, 0.0, 1.0, 0.0, 1.0, 1.0, 1.0, 1.0, 1.0, 0.0, 1.0, 0.0, 1.0, 0.0, 1.0, 0.0, 1.0, 0.0, 1.0, 1.0, 1.0, 1.0, 1.0, 1.0, 1.0, 1.0, 1.0, 0.0, 1.0, 0.0, 1.0, 0.0, 1.0, 0.0, 1.0, 1.0, 1.0, 1.0, 1.0, 1.0, 1.0, 1.0, 1.0, 0.0, 1.0, 1.0, 1.0, 1.0, 1.0, 0.0, 1.0, 0.0, 1.0, 1.0, 1.0, 1.0, 1.0, 0.0, 1.0, 0.0, 1.0, 0.0, 1.0, 0.0, 1.0, 0.0, 1.0, 1.0, 1.0, 0.0, 1.0, 0.0, 1.0, 1.0, 1.0, 0.0, 1.0, 0.0, 1.0, 0.0, 1.0, 0.0, 1.0, 1.0, 1.0, 1.0, 1.0, 1.0, 1.0, 1.0, 1.0, 1.0, 0.2451, 1.0, 0.2451, 1.0, 0.0, 1.0, 0.0, 1.0, 0.2451, 1.0, 0.2451, 1.0, 0.0, 1.0, 0.0, 1.0, 0.2451, 1.0, 0.2451, 1.0, 0.0, 1.0, 0.0, 1.0, 0.2451, 1.0, 0.2451, 1.0, 0.0, 1.0, 0.0, 1.0, 0.2451, 1.0, 0.2451, 1.0, 0.0, 1.0, 0.0, 1.0, 0.2451, 1.0, 0.2451, 1.0, 0.0, 1.0, 0.0, 1.0, 0.2451, 1.0, 0.2451, 1.0, 0.0, 1.0, 0.0, 0.0, 0.7539, 0.0, 1.0, 1.0, 1.0, 1.0, 0.7539, 1.0, 0.2451, 1.0, 0.2451, 1.0, 0.0, 1.0, 0.0, 1.0, 0.2451, 1.0, 0.2451, 1.0, 0.0, 1.0, 0.0, 1.0, 0.2451, 1.0, 0.2451, 1.0, 0.0, 1.0, 0.0, 1.0, 0.2451, 1.0, 0.2451, 1.0, 0.0, 1.0, 0.0, 1.0, 0.7539, 1.0, 0.7539, 1.0, 0.5, 1.0, 0.5, 1.0, 0.7539, 1.0, 0.7539, 1.0, 0.5, 1.0, 0.5, 1.0, 0.7539, 1.0, 0.7539, 1.0, 0.5, 1.0, 0.5, 1.0, 0.7539, 1.0, 0.7539, 1.0, 0.5, 1.0, 0.5, 0.0, 0.2451, 0.0, 0.5, 1.0, 0.5, 1.0, 0.2451, 1.0, 0.7539, 1.0, 0.7539, 1.0, 0.5, 1.0, 0.5, 1.0, 0.7539, 1.0, 0.7539, 1.0, 0.5, 1.0, 0.5, 1.0, 0.7539, 1.0, 0.7539, 1.0, 0.5, 1.0, 0.5, 1.0, 0.7539, 1.0, 0.7539, 1.0, 0.5, 1.0, 0.5, 1.0, 0.7539, 1.0, 0.7539, 1.0, 0.5, 1.0, 0.5, 1.0, 0.7539, 1.0, 0.7539, 1.0, 0.5, 1.0, 0.5, 1.0, 0.7539, 1.0, 0.7539, 1.0, 0.5, 1.0, 0.5, 1.0, 0.2451, 1.0, 0.2451, 1.0, 0.0, 1.0, 0.0, 1.0, 0.2451, 1.0, 0.2451, 1.0, 0.0, 1.0, 0.0, 1.0, 0.5, 1.0, 0.5, 1.0, 0.5, 1.0, 0.5, 0.0, 0.0, 0.0, 0.0, 1.0, 0.0, 1.0, 0.0, 1.0, 0.0, 1.0, 0.0, 1.0, 0.0, 1.0, 0.0, 1.0, 0.0, 1.0, 0.0, 1.0, 0.0, 1.0, 0.0, 1.0, 0.5, 1.0, 0.5, 1.0, 0.5, 1.0, 0.5, 1.0, 0.0, 1.0, 0.0, 1.0, 0.0, 1.0, 0.0, 1.0, 1.0, 1.0, 1.0, 1.0, 1.0, 1.0, 1.0, 1.0, 1.0, 1.0, 1.0, 1.0, 1.0, 1.0, 1.0, 1.0, 1.0, 1.0, 1.0, 1.0, 1.0, 1.0, 1.0, 1.0, 0.0, 1.0, 0.0, 1.0, 0.0, 1.0, 0.0, 1.0, 0.0, 1.0, 0.0, 1.0, 0.0, 1.0, 0.0, 1.0, 0.0, 1.0, 0.0, 1.0, 0.0, 1.0, 0.0, 1.0, 1.0, 1.0, 1.0, 1.0, 1.0, 1.0, 1.0, 1.0, 0.0, 1.0, 0.0, 1.0, 0.0, 1.0, 0.0, 1.0, 1.0, 1.0, 1.0, 1.0, 1.0, 1.0, 1.0, 1.0, 0.0, 1.0, 0.0, 1.0, 0.0, 1.0, 0.0, 0.0, 0.7539, 0.0, 0.7539, 0.0, 0.5, 0.0, 0.5, 1.0, 1.0, 1.0, 1.0, 1.0, 1.0, 1.0, 1.0, 1.0, 0.7539, 1.0, 0.7539, 1.0, 1.0, 1.0, 1.0, 1.0, 1.0, 1.0, 1.0, 1.0, 1.0, 1.0, 1.0, 1.0, 0.0, 1.0, 0.0, 1.0, 0.0, 1.0, 0.0, 1.0, 1.0, 1.0, 1.0, 0.0, 1.0, 0.0, 1.0, 1.0, 1.0, 1.0, 1.0, 1.0, 1.0, 1.0, 1.0, 1.0, 0.0, 1.0, 0.0, 1.0, 0.0, 1.0, 0.0, 1.0, 1.0, 1.0, 1.0, 1.0, 1.0, 1.0, 1.0, 1.0, 1.0, 1.0, 1.0, 1.0, 1.0, 1.0, 1.0, 1.0, 0.0, 1.0, 0.0, 1.0, 0.0, 1.0, 0.0, 1.0, 0.0, 1.0, 0.0, 1.0, 0.0, 1.0, 0.0, 1.0, 0.2451, 1.0, 0.2451, 1.0, 0.5, 1.0, 0.5, 0.0, 0.2451, 0.0, 0.2451, 0.0, 0.0, 0.0, 0.0, 1.0, 0.0, 1.0, 0.0, 1.0, 0.0, 1.0, 0.0, 1.0, 1.0, 1.0, 1.0, 1.0, 1.0, 1.0, 1.0, 1.0, 1.0, 1.0, 1.0, 1.0, 1.0, 1.0, 1.0, 1.0, 0.0, 1.0, 0.0, 1.0, 0.0, 1.0, 0.0, 0.0, 0.2451, 0.0, 0.2451, 0.0, 0.0, 0.0, 0.0, 1.0, 0.2451, 1.0, 0.2451, 1.0, 0.5, 1.0, 0.5, 1.0, 0.0, 1.0, 0.0, 1.0, 0.0, 1.0, 0.0, 1.0, 0.0, 1.0, 0.0, 1.0, 0.0, 1.0, 0.0, 1.0, 1.0, 1.0, 1.0, 1.0, 1.0, 1.0, 1.0, 1.0, 1.0, 1.0, 1.0, 1.0, 1.0, 1.0, 1.0, 1.0, 0.0, 1.0, 0.0, 1.0, 0.0, 1.0, 0.0, 1.0, 1.0, 1.0, 1.0, 1.0, 1.0, 1.0, 1.0, 1.0, 1.0, 1.0, 1.0, 1.0, 1.0, 1.0, 1.0, 1.0, 0.0, 1.0, 0.0, 1.0, 0.0, 1.0, 0.0, 1.0, 1.0, 1.0, 1.0, 1.0, 1.0, 1.0, 1.0, 1.0, 0.7539, 1.0, 0.7539, 1.0, 1.0, 1.0, 1.0, 1.0, 1.0, 1.0, 1.0, 1.0, 1.0, 1.0, 1.0, 0.0, 0.7539, 0.0, 0.7539, 0.0, 0.5, 0.0, 0.5, 1.0, 0.0, 1.0, 0.0, 1.0, 0.0, 1.0, 0.0, 1.0, 1.0, 1.0, 1.0, 1.0, 1.0, 1.0, 1.0, 1.0, 0.0, 1.0, 0.0, 1.0, 0.0, 1.0, 0.0, 1.0, 1.0, 1.0, 1.0, 1.0, 1.0, 1.0, 1.0, 1.0, 0.0, 1.0, 0.0, 1.0, 0.0, 1.0, 0.0, 1.0, 0.0, 1.0, 0.0, 1.0, 0.0, 1.0, 0.0, 1.0, 0.0, 1.0, 0.0, 1.0, 0.0, 1.0, 0.0, 1.0, 1.0, 1.0, 1.0, 1.0, 1.0, 1.0, 1.0, 1.0, 1.0, 1.0, 1.0, 1.0, 1.0, 1.0, 1.0, 1.0, 1.0, 1.0, 1.0, 1.0, 1.0, 1.0, 1.0, 1.0, 0.0, 1.0, 0.0, 1.0, 0.0, 1.0, 0.0, 1.0, 0.5, 1.0, 0.5, 1.0, 0.5, 1.0, 0.5, 1.0, 0.0, 1.0, 0.0, 1.0, 0.0, 1.0, 0.0, 1.0, 0.0, 1.0, 0.0, 1.0, 0.0, 1.0, 0.0, 0.0, 0.0, 0.0, 0.0, 1.0, 0.0, 1.0, 0.0, 1.0, 0.5, 1.0, 0.5, 1.0, 0.5, 1.0, 0.5, 1.0, 0.0, 1.0, 0.0, 1.0, 0.0, 1.0, 0.0, 1.0, 0.0, 1.0, 0.0, 1.0, 0.0, 1.0, 0.0, 1.0, 0.0, 1.0, 0.0, 1.0, 0.0, 1.0, 0.0, 1.0, 0.0, 1.0, 0.0, 1.0, 0.0, 1.0, 0.0, 1.0, 0.0, 1.0, 0.0, 1.0, 0.0, 1.0, 0.0, 1.0, 0.0, 1.0, 0.0, 1.0, 0.0, 1.0, 0.0, 1.0, 0.0, 1.0, 0.0, 1.0, 0.0, 1.0, 0.0, 1.0, 0.0, 1.0, 0.0, 1.0, 0.0, 1.0, 0.0, 1.0, 0.0, 1.0, 0.0, 1.0, 0.0, 1.0, 0.0, 1.0, 0.0, 1.0, 0.0, 1.0, 0.0, 1.0, 0.0, 1.0, 0.0, 1.0, 0.0, 1.0, 0.0, 1.0, 0.0, 1.0, 0.0, 1.0, 0.0, 1.0, 0.0, 1.0, 0.0, 1.0, 0.0, 1.0, 0.0, 1.0, 0.0, 1.0, 0.0, 1.0, 0.0, 1.0, 0.0, 1.0, 0.0, 1.0, 0.0, 1.0, 0.0, 1.0, 0.0, 1.0, 0.0, 1.0, 0.0, 1.0, 0.0, 1.0, 0.0, 1.0, 0.0, 1.0, 0.0, 1.0, 0.0, 1.0, 0.0, 1.0, 0.0, 1.0, 0.0, 1.0, 0.0, 1.0, 0.0, 1.0, 0.0, 1.0, 0.0, 1.0, 0.0, 1.0, 0.0, 1.0, 0.0, 1.0, 0.0, 1.0, 0.0, 1.0, 0.0, 1.0, 0.0, 1.0, 0.0, 1.0, 0.0, 1.0, 0.0, 1.0, 0.0, 1.0, 0.0, 1.0, 0.0, 1.0, 0.0, 1.0, 0.0, 1.0, 0.0, 1.0, 0.0, 1.0, 0.0, 1.0, 0.0, 1.0, 0.0, 1.0, 0.0, 1.0, 0.0, 1.0, 0.0, 1.0, 0.0, 1.0, 0.0, 1.0, 0.0, 1.0, 0.0, 1.0, 0.0, 1.0, 0.0, 1.0, 0.0, 1.0, 0.0, 1.0, 0.0, 1.0, 0.0, 1.0, 0.0, 1.0, 0.0, 1.0, 0.0, 1.0, 0.0, 1.0, 0.0, 1.0, 0.0, 1.0, 0.0, 1.0, 0.0, 1.0, 0.0, 1.0, 0.0, 1.0, 0.0, 1.0, 0.0, 1.0, 0.0, 1.0, 0.0, 1.0, 0.0, 1.0, 0.0, 1.0, 0.0, 1.0, 0.0, 1.0, 0.0, 1.0, 0.0, 1.0, 0.0, 1.0, 0.0, 1.0, 0.0, 1.0, 0.0, 1.0, 0.0, 1.0, 0.0, 1.0, 0.0, 1.0, 0.0, 1.0, 0.0, 1.0, 0.0, 1.0, 0.0, 1.0, 0.0, 1.0, 0.0, 1.0, 0.0, 1.0, 0.0, 1.0, 0.0, 1.0, 0.0, 1.0, 0.0, 1.0, 0.0, 0.0, 1.0, 0.0, 1.0, 0.0, 0.7539, 0.0, 0.7539, 1.0, 0.5, 1.0, 0.5, 1.0, 0.7539, 1.0, 0.7539, 1.0, 0.5, 1.0, 0.5, 1.0, 0.7539, 1.0, 0.7539, 0.0, 1.0, 0.0, 1.0, 0.0, 0.7539, 0.0, 0.7539, 1.0, 1.0, 1.0, 1.0, 1.0, 0.7539, 1.0, 0.7539, 1.0, 1.0, 1.0, 1.0, 1.0, 0.7539, 1.0, 0.7539, 1.0, 1.0, 1.0, 1.0, 1.0, 0.7539, 1.0, 0.7539, 1.0, 1.0, 1.0, 1.0, 1.0, 0.7539, 1.0, 0.7539, 1.0, 1.0, 1.0, 1.0, 1.0, 0.7539, 1.0, 0.7539, 1.0, 1.0, 1.0, 1.0, 1.0, 0.7539, 1.0, 0.7539, 1.0, 1.0, 1.0, 1.0, 1.0, 0.7539, 1.0, 0.7539, 1.0, 1.0, 1.0, 1.0, 1.0, 0.7539, 1.0, 0.7539, 1.0, 1.0, 1.0, 1.0, 1.0, 0.7539, 1.0, 0.7539, 1.0, 1.0, 1.0, 1.0, 1.0, 0.7539, 1.0, 0.7539, 1.0, 1.0, 1.0, 1.0, 1.0, 0.7539, 1.0, 0.7539, 0.0, 0.5, 0.0, 0.7539, 1.0, 0.7539, 1.0, 0.5, 1.0, 0.0, 1.0, 0.0, 1.0, 0.2451, 1.0, 0.2451, 0.0, 0.5, 0.0, 0.5, 0.0, 0.2451, 0.0, 0.2451, 0.0, 0.5, 0.0, 0.5, 0.0, 0.2451, 0.0, 0.2451, 1.0, 0.0, 1.0, 0.0, 1.0, 0.2451, 1.0, 0.2451, 1.0, 0.5, 1.0, 0.5, 1.0, 0.2451, 1.0, 0.2451, 1.0, 0.5, 1.0, 0.5, 1.0, 0.2451, 1.0, 0.2451, 0.0, 0.0, 0.0, 0.2451, 1.0, 0.2451, 1.0, 0.0, 1.0, 0.5, 1.0, 0.5, 1.0, 0.2451, 1.0, 0.2451, 1.0, 0.5, 1.0, 0.5, 1.0, 0.2451, 1.0, 0.2451, 1.0, 0.5, 1.0, 0.5, 1.0, 0.2451, 1.0, 0.2451, 1.0, 0.5, 1.0, 0.5, 1.0, 0.2451, 1.0, 0.2451, 1.0, 0.5, 1.0, 0.5, 1.0, 0.2451, 1.0, 0.2451, 1.0, 0.5, 1.0, 0.5, 1.0, 0.2451, 1.0, 0.2451, 1.0, 0.5, 1.0, 0.5, 1.0, 0.2451, 1.0, 0.2451, 1.0, 0.5, 1.0, 0.5, 1.0, 0.2451, 1.0, 0.2451, 1.0, 0.5, 1.0, 0.5, 1.0, 0.2451, 1.0, 0.2451, 1.0, 0.5, 1.0, 0.5, 1.0, 0.2451, 1.0, 0.2451, 1.0, 0.5, 1.0, 0.5, 1.0, 0.2451, 1.0, 0.2451, 1.0, 0.5, 1.0, 0.5, 1.0, 0.2451, 1.0, 0.2451, 1.0, 1.0, 1.0, 1.0, 1.0, 0.7539, 1.0, 0.7539, 1.0, 0.0, 1.0, 0.0, 1.0, 0.0, 1.0, 0.0, 1.0, 0.0, 1.0, 0.0, 1.0, 0.0, 1.0, 0.0, 1.0, 0.0, 1.0, 0.0, 1.0, 0.0, 1.0, 0.0, 1.0, 0.0, 1.0, 0.0, 1.0, 0.0, 1.0, 0.0, 1.0, 0.0, 1.0, 0.0, 1.0, 0.0, 1.0, 0.0, 1.0, 0.0, 1.0, 0.0, 1.0, 0.0, 1.0, 0.0, 1.0, 0.0, 1.0, 0.0, 1.0, 0.0, 1.0, 0.0, 1.0, 0.0, 1.0, 0.0, 1.0, 0.0, 1.0, 0.0, 1.0, 1.0, 1.0, 1.0, 1.0, 1.0, 1.0, 1.0, 1.0, 0.0, 1.0, 0.0, 1.0, 0.0, 1.0, 0.0, 1.0, 0.0, 1.0, 0.0, 1.0, 0.0, 1.0, 0.0, 1.0, 1.0, 1.0, 1.0, 1.0, 1.0, 1.0, 1.0, 1.0, 0.7539, 1.0, 0.7539, 1.0, 0.5, 1.0, 0.5, 1.0, 0.2451, 1.0, 0.2451, 1.0, 0.0, 1.0, 0.0, 1.0, 0.5, 1.0, 0.5, 1.0, 0.2451, 1.0, 0.2451, 1.0, 1.0, 1.0, 1.0, 1.0, 0.7539, 1.0, 0.7539, 1.0, 0.0, 1.0, 0.0, 1.0, 0.0, 1.0, 0.0, 1.0, 0.0, 1.0, 0.0, 1.0, 0.0, 1.0, 0.0, 1.0, 0.0, 1.0, 0.0, 1.0, 0.0, 1.0, 0.0, 1.0, 0.0, 1.0, 0.0, 1.0, 0.0, 1.0, 0.0, 1.0, 0.0, 1.0, 0.0, 1.0, 0.0, 1.0, 0.0, 1.0, 0.0, 1.0, 0.0, 1.0, 0.0, 1.0, 0.0, 1.0, 0.0, 1.0, 0.0, 1.0, 0.0, 1.0, 0.0, 1.0, 0.0, 1.0, 0.0, 1.0, 0.0, 1.0, 0.0, 1.0, 0.0, 1.0, 0.0, 1.0, 0.0, 1.0, 0.0, 1.0, 0.0, 1.0, 0.0, 1.0, 0.0, 1.0, 0.0, 1.0, 1.0, 1.0, 1.0, 1.0, 1.0, 1.0, 1.0, 1.0, 0.0, 1.0, 0.0, 1.0, 0.0, 1.0, 0.0, 1.0, 0.0, 1.0, 0.0, 1.0, 0.0, 1.0, 0.0, 1.0, 1.0, 1.0, 1.0, 1.0, 1.0, 1.0, 1.0, 1.0, 0.7539, 1.0, 0.7539, 1.0, 0.5, 1.0, 0.5, 1.0, 0.2451, 1.0, 0.2451, 1.0, 0.0, 1.0, 0.0, 1.0, 1.0, 1.0, 1.0, 1.0, 1.0, 1.0, 1.0, 1.0, 1.0, 1.0, 1.0, 1.0, 1.0, 1.0, 1.0, 1.0, 1.0, 1.0, 1.0, 1.0, 1.0, 1.0, 1.0, 1.0, 1.0, 1.0, 1.0, 1.0, 1.0, 1.0, 1.0, 1.0, 1.0, 1.0, 1.0, 1.0, 1.0, 1.0, 1.0, 1.0, 1.0, 1.0, 1.0, 1.0, 1.0, 1.0, 1.0, 1.0, 1.0, 1.0, 1.0, 1.0, 1.0, 1.0, 1.0, 1.0, 1.0, 1.0, 1.0, 1.0, 1.0, 1.0, 1.0, 1.0, 1.0, 1.0, 1.0, 1.0, 1.0, 1.0, 1.0, 1.0, 1.0, 1.0, 1.0, 1.0, 1.0, 1.0, 1.0, 1.0, 1.0, 1.0, 1.0, 1.0, 1.0, 1.0, 1.0, 1.0, 1.0, 1.0, 1.0, 1.0, 1.0, 1.0, 1.0, 1.0, 1.0, 1.0, 1.0, 1.0, 1.0, 1.0, 1.0, 0.0, 1.0, 0.0, 1.0, 1.0, 1.0, 1.0, 1.0, 0.0, 1.0, 0.0, 1.0, 0.0, 1.0, 0.0, 1.0, 0.0, 1.0, 0.0, 1.0, 1.0, 1.0, 1.0, 1.0, 0.0, 1.0, 0.0, 1.0, 1.0, 1.0, 1.0, 1.0, 0.0, 1.0, 0.0, 1.0, 0.0, 1.0, 0.0, 1.0, 1.0, 1.0, 1.0, 1.0, 1.0, 1.0, 1.0, 1.0, 0.0, 1.0, 0.0, 1.0, 0.0, 1.0, 0.0, 1.0, 1.0, 1.0, 1.0, 1.0, 1.0, 1.0, 1.0, 1.0, 0.0, 1.0, 0.0, 1.0, 1.0, 1.0, 1.0, 1.0, 0.0, 1.0, 0.0, 1.0, 1.0, 1.0, 1.0, 1.0, 0.0, 1.0, 0.0, 1.0, 0.0, 1.0, 0.0, 1.0, 1.0, 1.0, 1.0, 1.0, 0.0, 1.0, 0.0, 1.0, 0.0, 1.0, 0.0, 1.0, 0.0, 1.0, 0.0, 1.0, 1.0, 1.0, 1.0, 1.0, 1.0, 1.0, 1.0, 1.0])
me_plane.use_remesh_preserve_volume = False
me_plane.use_remesh_preserve_attributes = False
me_plane.use_mirror_vertex_groups = False
me_plane.update()

# ---- objects
ob_light = bpy.data.objects.new('Light', light_light)
ob_camera = bpy.data.objects.new('Camera', cam_camera)
ob_empty = bpy.data.objects.new('Empty', None)
ob_plane = bpy.data.objects.new('Plane', me_plane)
ob_empty_001 = bpy.data.objects.new('Empty.001', None)

# ---- transforms, parenting, visibility, modifiers, constraints
ob_light.location = (4.076, 1.005, 5.904)
ob_light.rotation_euler = (0.6503, 0.05522, 1.866)
ob_light.lock_rotations_4d = False
ob_light.empty_display_type = 'ARROWS'
ob_light.color = (0.0, 0.0, 0.0, 0.0)
ob_light.lineart.crease_threshold = 0.0
ob_camera.location = (7.359, -6.926, 4.958)
ob_camera.rotation_euler = (1.109, 0.0, 0.8149)
ob_camera.lock_rotations_4d = False
ob_camera.empty_display_type = 'ARROWS'
ob_camera.color = (0.0, 0.0, 0.0, 0.0)
ob_camera.display_type = 'WIRE'
ob_camera.lineart.crease_threshold = 0.0
ob_empty.location = (1.447, 0.0, 0.0)
ob_empty.rotation_euler = (1.571, -0.0, 0.0)
ob_empty.empty_display_type = 'IMAGE'
ob_empty.empty_display_size = 5.028
ob_empty.empty_image_offset = (-0.4946, -0.4975)
ob_empty.lineart.crease_threshold = 0.0
ob_plane.location = (0.0, -0.06395, 0.0)
ob_plane.lineart.crease_threshold = 0.0
ob_empty_001.location = (-0.7364, -0.1678, 0.0)
ob_empty_001.rotation_euler = (1.571, -0.0, 1.571)
ob_empty_001.empty_display_type = 'IMAGE'
ob_empty_001.empty_display_size = 5.028
ob_empty_001.empty_image_offset = (-0.4946, -0.4975)
ob_empty_001.lineart.crease_threshold = 0.0

# ---- collection membership
col_collection.objects.link(ob_light)
col_collection.objects.link(ob_camera)
col_collection.objects.link(ob_empty)
col_collection.objects.link(ob_plane)
col_collection.objects.link(ob_empty_001)

# ---- scene / render settings (as saved in the file)
scene.camera = ob_camera
scene.frame_start = 1; scene.frame_end = 250; scene.frame_set(2)
scene.render.engine = 'BLENDER_EEVEE_NEXT'
scene.cycles.use_denoising = False
scene.cycles.samples = 128
scene.cycles.sampling_pattern = 'TABULATED_SOBOL'
scene.cycles.use_adaptive_sampling = False
scene.cycles.use_light_tree = False
scene.view_settings.view_transform = 'Filmic'
bpy.context.view_layer.update()
